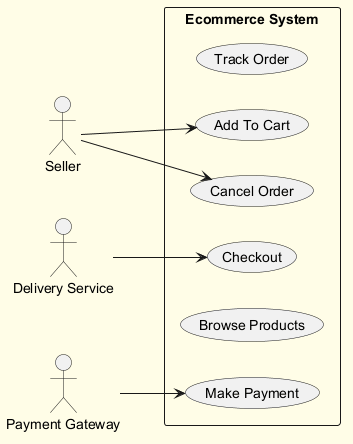

The diagram above was rendered by PlantUML. Its source (embedded in the PNG):
@startuml
skinparam backgroundColor #FFFDE7
skinparam classBackgroundColor #FFF9C4
skinparam classBorderColor #F57F17
left to right direction
actor "Seller" as Seller
actor "Delivery Service" as DeliveryService
actor "Payment Gateway" as PaymentGateway
rectangle "Ecommerce System" {
  usecase "Track Order" as UC_TrackOrder
  usecase "Make Payment" as UC_MakePayment
  usecase "Add To Cart" as UC_AddToCart
  usecase "Checkout" as UC_Checkout
  usecase "Browse Products" as UC_BrowseProducts
  usecase "Cancel Order" as UC_CancelOrder
}
Seller --> UC_AddToCart
Seller --> UC_CancelOrder
DeliveryService --> UC_Checkout
PaymentGateway --> UC_MakePayment
@enduml